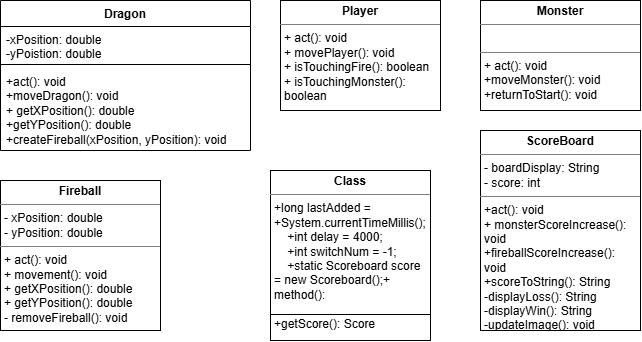

The diagram above was exported from draw.io. Its source (the exported page's mxGraphModel, read from the mxfile embedded in the PNG):
<mxGraphModel dx="1103" dy="596" grid="1" gridSize="10" guides="1" tooltips="1" connect="1" arrows="1" fold="1" page="1" pageScale="1" pageWidth="850" pageHeight="1100" math="0" shadow="0">
  <root>
    <mxCell id="0" />
    <mxCell id="1" parent="0" />
    <mxCell id="nOhC1WyEtfhEBajjyzGH-1" parent="1" style="swimlane;fontStyle=1;align=center;verticalAlign=top;childLayout=stackLayout;horizontal=1;startSize=26;horizontalStack=0;resizeParent=1;resizeParentMax=0;resizeLast=0;collapsible=1;marginBottom=0;whiteSpace=wrap;html=1;" value="Dragon" vertex="1">
      <mxGeometry height="150" width="250" x="70" y="90" as="geometry" />
    </mxCell>
    <mxCell id="nOhC1WyEtfhEBajjyzGH-2" parent="nOhC1WyEtfhEBajjyzGH-1" style="text;strokeColor=none;fillColor=none;align=left;verticalAlign=top;spacingLeft=4;spacingRight=4;overflow=hidden;rotatable=0;points=[[0,0.5],[1,0.5]];portConstraint=eastwest;whiteSpace=wrap;html=1;" value="-xPosition: double&lt;div&gt;-yPoistion: double&lt;/div&gt;" vertex="1">
      <mxGeometry height="34" width="250" y="26" as="geometry" />
    </mxCell>
    <mxCell id="nOhC1WyEtfhEBajjyzGH-3" parent="nOhC1WyEtfhEBajjyzGH-1" style="line;strokeWidth=1;fillColor=none;align=left;verticalAlign=middle;spacingTop=-1;spacingLeft=3;spacingRight=3;rotatable=0;labelPosition=right;points=[];portConstraint=eastwest;strokeColor=inherit;labelPerimeter=1;" value="" vertex="1">
      <mxGeometry height="8" width="250" y="60" as="geometry" />
    </mxCell>
    <mxCell id="nOhC1WyEtfhEBajjyzGH-4" parent="nOhC1WyEtfhEBajjyzGH-1" style="text;strokeColor=none;fillColor=none;align=left;verticalAlign=top;spacingLeft=4;spacingRight=4;overflow=hidden;rotatable=0;points=[[0,0.5],[1,0.5]];portConstraint=eastwest;whiteSpace=wrap;html=1;" value="&lt;div&gt;+act(): void&lt;/div&gt;+moveDragon(): void&lt;div&gt;+ getXPosition(): double&lt;/div&gt;&lt;div&gt;+getYPosition(): double&lt;/div&gt;&lt;div&gt;+createFireball(xPosition, yPosition): void&lt;/div&gt;" vertex="1">
      <mxGeometry height="82" width="250" y="68" as="geometry" />
    </mxCell>
    <mxCell id="nOhC1WyEtfhEBajjyzGH-15" parent="1" style="verticalAlign=top;align=left;overflow=fill;html=1;whiteSpace=wrap;" value="&lt;p style=&quot;margin:0px;margin-top:4px;text-align:center;&quot;&gt;&lt;b&gt;ScoreBoard&lt;/b&gt;&lt;/p&gt;&lt;hr size=&quot;1&quot; style=&quot;border-style:solid;&quot;&gt;&lt;p style=&quot;margin:0px;margin-left:4px;&quot;&gt;- boardDisplay: String&lt;/p&gt;&lt;p style=&quot;margin:0px;margin-left:4px;&quot;&gt;- score: int&lt;/p&gt;&lt;hr size=&quot;1&quot; style=&quot;border-style:solid;&quot;&gt;&lt;p style=&quot;margin:0px;margin-left:4px;&quot;&gt;+act(): void&lt;/p&gt;&lt;p style=&quot;margin:0px;margin-left:4px;&quot;&gt;+ monsterScoreIncrease(): void&lt;/p&gt;&lt;p style=&quot;margin:0px;margin-left:4px;&quot;&gt;+fireballScoreIncrease(): void&lt;/p&gt;&lt;p style=&quot;margin:0px;margin-left:4px;&quot;&gt;+scoreToString(): String&lt;/p&gt;&lt;p style=&quot;margin:0px;margin-left:4px;&quot;&gt;-displayLoss(): String&lt;/p&gt;&lt;p style=&quot;margin:0px;margin-left:4px;&quot;&gt;-displayWin(): String&lt;/p&gt;&lt;p style=&quot;margin:0px;margin-left:4px;&quot;&gt;-updateImage(): void&lt;/p&gt;" vertex="1">
      <mxGeometry height="200" width="160" x="550" y="220" as="geometry" />
    </mxCell>
    <mxCell id="nOhC1WyEtfhEBajjyzGH-19" parent="1" style="verticalAlign=top;align=left;overflow=fill;html=1;whiteSpace=wrap;" value="&lt;p style=&quot;margin:0px;margin-top:4px;text-align:center;&quot;&gt;&lt;b&gt;Fireball&lt;/b&gt;&lt;/p&gt;&lt;hr size=&quot;1&quot; style=&quot;border-style:solid;&quot;&gt;&lt;p style=&quot;margin:0px;margin-left:4px;&quot;&gt;- xPosition: double&lt;/p&gt;&lt;p style=&quot;margin:0px;margin-left:4px;&quot;&gt;- yPosition: double&lt;/p&gt;&lt;hr size=&quot;1&quot; style=&quot;border-style:solid;&quot;&gt;&lt;p style=&quot;margin:0px;margin-left:4px;&quot;&gt;+ act(): void&lt;/p&gt;&lt;p style=&quot;margin:0px;margin-left:4px;&quot;&gt;+ movement(): void&lt;/p&gt;&lt;p style=&quot;margin:0px;margin-left:4px;&quot;&gt;+ getXPosition(): double&lt;/p&gt;&lt;p style=&quot;margin:0px;margin-left:4px;&quot;&gt;+ getYPosition(): double&lt;/p&gt;&lt;p style=&quot;margin:0px;margin-left:4px;&quot;&gt;- removeFireball(): void&lt;/p&gt;" vertex="1">
      <mxGeometry height="150" width="160" x="70" y="270" as="geometry" />
    </mxCell>
    <mxCell id="nOhC1WyEtfhEBajjyzGH-33" parent="1" style="verticalAlign=top;align=left;overflow=fill;html=1;whiteSpace=wrap;" value="&lt;p style=&quot;margin:0px;margin-top:4px;text-align:center;&quot;&gt;&lt;b&gt;Monster&lt;/b&gt;&lt;/p&gt;&lt;hr size=&quot;1&quot; style=&quot;border-style:solid;&quot;&gt;&lt;p style=&quot;margin:0px;margin-left:4px;&quot;&gt;&lt;br&gt;&lt;/p&gt;&lt;hr size=&quot;1&quot; style=&quot;border-style:solid;&quot;&gt;&lt;p style=&quot;margin:0px;margin-left:4px;&quot;&gt;+ act(): void&lt;/p&gt;&lt;p style=&quot;margin:0px;margin-left:4px;&quot;&gt;+moveMonster(): void&lt;/p&gt;&lt;p style=&quot;margin:0px;margin-left:4px;&quot;&gt;+returnToStart(): void&lt;/p&gt;" vertex="1">
      <mxGeometry height="110" width="160" x="550" y="90" as="geometry" />
    </mxCell>
    <mxCell id="nOhC1WyEtfhEBajjyzGH-34" parent="1" style="verticalAlign=top;align=left;overflow=fill;html=1;whiteSpace=wrap;" value="&lt;p style=&quot;margin:0px;margin-top:4px;text-align:center;&quot;&gt;&lt;b&gt;Player&lt;/b&gt;&lt;/p&gt;&lt;hr size=&quot;1&quot; style=&quot;border-style:solid;&quot;&gt;&lt;p style=&quot;margin:0px;margin-left:4px;&quot;&gt;+ act(): void&lt;/p&gt;&lt;p style=&quot;margin:0px;margin-left:4px;&quot;&gt;+ movePlayer(): void&lt;/p&gt;&lt;p style=&quot;margin:0px;margin-left:4px;&quot;&gt;+ isTouchingFire(): boolean&lt;/p&gt;&lt;p style=&quot;margin:0px;margin-left:4px;&quot;&gt;+ isTouchingMonster(): boolean&lt;/p&gt;" vertex="1">
      <mxGeometry height="110" width="160" x="350" y="90" as="geometry" />
    </mxCell>
    <mxCell id="CZTMXe34AFSVstS8rumg-6" parent="1" style="verticalAlign=top;align=left;overflow=fill;html=1;whiteSpace=wrap;" value="&lt;p style=&quot;margin:0px;margin-top:4px;text-align:center;&quot;&gt;&lt;b&gt;Class&lt;/b&gt;&lt;/p&gt;&lt;hr size=&quot;1&quot; style=&quot;border-style:solid;&quot;&gt;&lt;p style=&quot;margin:0px;margin-left:4px;&quot;&gt;&lt;/p&gt;&lt;p style=&quot;margin:0px;margin-left:4px;&quot;&gt;+long lastAdded = +System.currentTimeMillis();&lt;/p&gt;&lt;p style=&quot;margin:0px;margin-left:4px;&quot;&gt;&amp;nbsp; &amp;nbsp; +int delay = 4000;&lt;/p&gt;&lt;p style=&quot;margin:0px;margin-left:4px;&quot;&gt;&amp;nbsp; &amp;nbsp; +int switchNum = -1;&lt;/p&gt;&lt;p style=&quot;margin:0px;margin-left:4px;&quot;&gt;&lt;span style=&quot;background-color: transparent;&quot;&gt;&amp;nbsp; &amp;nbsp; +static Scoreboard score = new Scoreboard();&lt;/span&gt;+ method():&lt;/p&gt;&lt;p style=&quot;margin:0px;margin-left:4px;&quot;&gt;&lt;br&gt;&lt;/p&gt;&lt;p style=&quot;margin:0px;margin-left:4px;&quot;&gt;+getScore(): Score&lt;/p&gt;" vertex="1">
      <mxGeometry height="170" width="160" x="340" y="260" as="geometry" />
    </mxCell>
    <mxCell id="CZTMXe34AFSVstS8rumg-7" parent="1" style="line;strokeWidth=1;fillColor=none;align=left;verticalAlign=middle;spacingTop=-1;spacingLeft=3;spacingRight=3;rotatable=0;labelPosition=right;points=[];portConstraint=eastwest;strokeColor=inherit;labelPerimeter=1;" value="" vertex="1">
      <mxGeometry height="8" width="160" x="340" y="400" as="geometry" />
    </mxCell>
  </root>
</mxGraphModel>